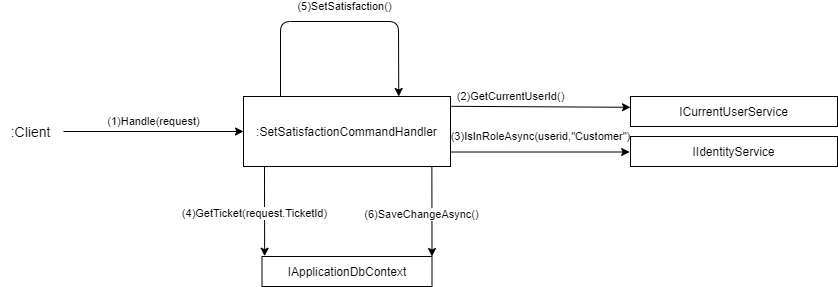

The diagram above was exported from draw.io. Its source (the exported page's mxGraphModel, read from the mxfile embedded in the PNG):
<mxGraphModel dx="600" dy="563" grid="1" gridSize="10" guides="1" tooltips="1" connect="1" arrows="1" fold="1" page="1" pageScale="1" pageWidth="827" pageHeight="1169" math="0" shadow="0">
  <root>
    <mxCell id="0" />
    <mxCell id="1" parent="0" />
    <mxCell id="y_8neiA0ZaxTHjdguVGy-1" value=":&lt;span&gt;SetSatisfactionCommandHandler&lt;/span&gt;" style="rounded=0;whiteSpace=wrap;html=1;" parent="1" vertex="1">
      <mxGeometry x="393" y="110" width="207" height="70" as="geometry" />
    </mxCell>
    <mxCell id="y_8neiA0ZaxTHjdguVGy-2" value="(1)Handle(request)" style="endArrow=classic;html=1;entryX=0;entryY=0.5;entryDx=0;entryDy=0;" parent="1" target="y_8neiA0ZaxTHjdguVGy-1" edge="1">
      <mxGeometry y="10" width="50" height="50" relative="1" as="geometry">
        <mxPoint x="213" y="145" as="sourcePoint" />
        <mxPoint x="392.0000000000002" y="122.07999999999998" as="targetPoint" />
        <mxPoint as="offset" />
      </mxGeometry>
    </mxCell>
    <mxCell id="y_8neiA0ZaxTHjdguVGy-3" value=":Client" style="text;html=1;align=center;verticalAlign=middle;resizable=0;points=[];autosize=1;fontSize=14;" parent="1" vertex="1">
      <mxGeometry x="150" y="135" width="60" height="20" as="geometry" />
    </mxCell>
    <mxCell id="y_8neiA0ZaxTHjdguVGy-4" value="IApplicationDbContext" style="rounded=0;whiteSpace=wrap;html=1;" parent="1" vertex="1">
      <mxGeometry x="411.5" y="270" width="170" height="30" as="geometry" />
    </mxCell>
    <mxCell id="y_8neiA0ZaxTHjdguVGy-6" value="&lt;span&gt;ICurrentUserService&lt;/span&gt;" style="rounded=0;whiteSpace=wrap;html=1;" parent="1" vertex="1">
      <mxGeometry x="780" y="110" width="207" height="30" as="geometry" />
    </mxCell>
    <mxCell id="y_8neiA0ZaxTHjdguVGy-21" value="&lt;span style=&quot;color: rgb(0 , 0 , 0) ; font-family: &amp;#34;helvetica&amp;#34; ; font-size: 11px ; font-style: normal ; font-weight: 400 ; letter-spacing: normal ; text-align: center ; text-indent: 0px ; text-transform: none ; word-spacing: 0px ; background-color: rgb(255 , 255 , 255) ; display: inline ; float: none&quot;&gt;(2)GetCurrentUserId()&lt;/span&gt;" style="endArrow=classic;html=1;exitX=1.004;exitY=0.14;exitDx=0;exitDy=0;entryX=0;entryY=0.36;entryDx=0;entryDy=0;entryPerimeter=0;exitPerimeter=0;" parent="1" source="y_8neiA0ZaxTHjdguVGy-1" target="y_8neiA0ZaxTHjdguVGy-6" edge="1">
      <mxGeometry x="-0.3401" y="10" width="50" height="50" relative="1" as="geometry">
        <mxPoint x="580" y="150" as="sourcePoint" />
        <mxPoint x="700" y="145" as="targetPoint" />
        <Array as="points" />
        <mxPoint as="offset" />
      </mxGeometry>
    </mxCell>
    <mxCell id="y_8neiA0ZaxTHjdguVGy-42" value="&lt;span style=&quot;color: rgb(0 , 0 , 0) ; font-family: &amp;#34;helvetica&amp;#34; ; font-size: 11px ; font-style: normal ; font-weight: 400 ; letter-spacing: normal ; text-align: center ; text-indent: 0px ; text-transform: none ; word-spacing: 0px ; background-color: rgb(255 , 255 , 255) ; display: inline ; float: none&quot;&gt;(5)SetSatisfaction()&lt;/span&gt;" style="endArrow=classic;html=1;exitX=1;exitY=0;exitDx=0;exitDy=0;entryX=0.75;entryY=0;entryDx=0;entryDy=0;" parent="1" target="y_8neiA0ZaxTHjdguVGy-1" edge="1">
      <mxGeometry x="0.041" y="15" width="50" height="50" relative="1" as="geometry">
        <mxPoint x="430" y="110.00000000000011" as="sourcePoint" />
        <mxPoint x="633.5319999999999" y="35.299999999999955" as="targetPoint" />
        <Array as="points">
          <mxPoint x="430" y="35" />
          <mxPoint x="548" y="35" />
        </Array>
        <mxPoint as="offset" />
      </mxGeometry>
    </mxCell>
    <mxCell id="y_8neiA0ZaxTHjdguVGy-47" value="(6)SaveChangeAsync()" style="endArrow=classic;html=1;exitX=0.91;exitY=1.004;exitDx=0;exitDy=0;entryX=1;entryY=0;entryDx=0;entryDy=0;exitPerimeter=0;" parent="1" source="y_8neiA0ZaxTHjdguVGy-1" edge="1" target="y_8neiA0ZaxTHjdguVGy-4">
      <mxGeometry x="0.0539" y="-10" width="50" height="50" relative="1" as="geometry">
        <mxPoint x="500" y="200" as="sourcePoint" />
        <mxPoint x="281" y="380" as="targetPoint" />
        <Array as="points" />
        <mxPoint as="offset" />
      </mxGeometry>
    </mxCell>
    <mxCell id="vP-v5SNxFc8B5x7O_6Fm-1" value="&lt;span&gt;IIdentityService&lt;/span&gt;" style="rounded=0;whiteSpace=wrap;html=1;" vertex="1" parent="1">
      <mxGeometry x="780" y="150" width="207" height="30" as="geometry" />
    </mxCell>
    <mxCell id="vP-v5SNxFc8B5x7O_6Fm-2" value="&lt;span style=&quot;color: rgb(0 , 0 , 0) ; font-family: &amp;#34;helvetica&amp;#34; ; font-size: 11px ; font-style: normal ; font-weight: 400 ; letter-spacing: normal ; text-align: center ; text-indent: 0px ; text-transform: none ; word-spacing: 0px ; background-color: rgb(255 , 255 , 255) ; display: inline ; float: none&quot;&gt;(3)IsInRoleAsync(userid,&quot;Customer&quot;)&lt;/span&gt;" style="endArrow=classic;html=1;exitX=1;exitY=0.793;exitDx=0;exitDy=0;entryX=0;entryY=0.36;entryDx=0;entryDy=0;entryPerimeter=0;exitPerimeter=0;" edge="1" parent="1" source="y_8neiA0ZaxTHjdguVGy-1">
      <mxGeometry x="0.0046" y="16" width="50" height="50" relative="1" as="geometry">
        <mxPoint x="599.998" y="164.49999999999994" as="sourcePoint" />
        <mxPoint x="779.17" y="165.49999999999994" as="targetPoint" />
        <Array as="points" />
        <mxPoint as="offset" />
      </mxGeometry>
    </mxCell>
    <mxCell id="vP-v5SNxFc8B5x7O_6Fm-3" value="(4)GetTicket(request.TicketId)" style="endArrow=classic;html=1;exitX=0.91;exitY=1.004;exitDx=0;exitDy=0;entryX=1;entryY=0;entryDx=0;entryDy=0;exitPerimeter=0;" edge="1" parent="1">
      <mxGeometry x="0.0539" y="-10" width="50" height="50" relative="1" as="geometry">
        <mxPoint x="414.0000000000001" y="179.99999999999997" as="sourcePoint" />
        <mxPoint x="414.13" y="269.72" as="targetPoint" />
        <Array as="points" />
        <mxPoint as="offset" />
      </mxGeometry>
    </mxCell>
  </root>
</mxGraphModel>